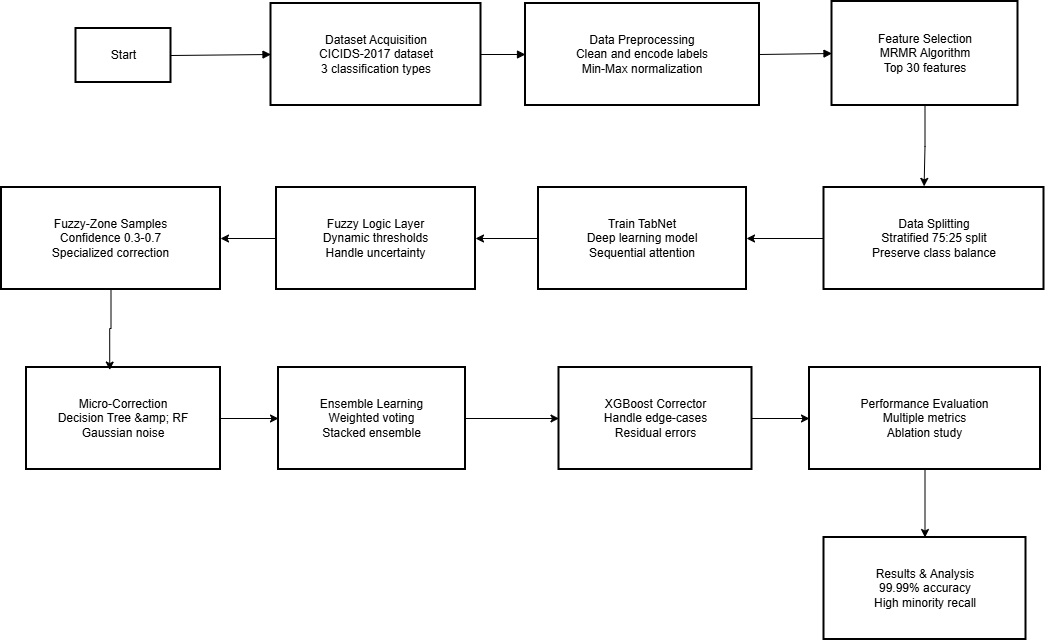

The diagram above was exported from draw.io. Its source (the exported page's mxGraphModel, read from the mxfile embedded in the PNG):
<mxGraphModel dx="2409" dy="661" grid="1" gridSize="10" guides="1" tooltips="1" connect="1" arrows="1" fold="1" page="1" pageScale="1" pageWidth="1169" pageHeight="827" math="0" shadow="0">
  <root>
    <mxCell id="0" />
    <mxCell id="1" parent="0" />
    <mxCell id="cqfGcT1BuUXM0pj-6xmr-9" value="Start" style="whiteSpace=wrap;strokeWidth=2;" vertex="1" parent="1">
      <mxGeometry x="-29.5" y="171" width="95" height="54" as="geometry" />
    </mxCell>
    <mxCell id="cqfGcT1BuUXM0pj-6xmr-10" value="Dataset Acquisition&#10;CICIDS-2017 dataset&#10;3 classification types" style="whiteSpace=wrap;strokeWidth=2;" vertex="1" parent="1">
      <mxGeometry x="165.5" y="146" width="210" height="102" as="geometry" />
    </mxCell>
    <mxCell id="cqfGcT1BuUXM0pj-6xmr-11" value="Data Preprocessing&#10;Clean and encode labels&#10;Min-Max normalization" style="whiteSpace=wrap;strokeWidth=2;" vertex="1" parent="1">
      <mxGeometry x="420" y="146" width="234" height="102" as="geometry" />
    </mxCell>
    <mxCell id="cqfGcT1BuUXM0pj-6xmr-46" style="edgeStyle=orthogonalEdgeStyle;rounded=0;orthogonalLoop=1;jettySize=auto;html=1;entryX=0.455;entryY=-0.011;entryDx=0;entryDy=0;entryPerimeter=0;" edge="1" parent="1" source="cqfGcT1BuUXM0pj-6xmr-12" target="cqfGcT1BuUXM0pj-6xmr-13">
      <mxGeometry relative="1" as="geometry">
        <mxPoint x="819.5" y="320" as="targetPoint" />
      </mxGeometry>
    </mxCell>
    <mxCell id="cqfGcT1BuUXM0pj-6xmr-12" value="Feature Selection&#10;MRMR Algorithm&#10;Top 30 features" style="whiteSpace=wrap;strokeWidth=2;" vertex="1" parent="1">
      <mxGeometry x="726.5" y="144" width="186" height="104" as="geometry" />
    </mxCell>
    <mxCell id="cqfGcT1BuUXM0pj-6xmr-35" style="edgeStyle=orthogonalEdgeStyle;rounded=0;orthogonalLoop=1;jettySize=auto;html=1;entryX=1;entryY=0.5;entryDx=0;entryDy=0;" edge="1" parent="1" source="cqfGcT1BuUXM0pj-6xmr-13" target="cqfGcT1BuUXM0pj-6xmr-14">
      <mxGeometry relative="1" as="geometry" />
    </mxCell>
    <mxCell id="cqfGcT1BuUXM0pj-6xmr-13" value="Data Splitting&#10;Stratified 75:25 split&#10;Preserve class balance" style="whiteSpace=wrap;strokeWidth=2;" vertex="1" parent="1">
      <mxGeometry x="718.5" y="330" width="220" height="102" as="geometry" />
    </mxCell>
    <mxCell id="cqfGcT1BuUXM0pj-6xmr-36" style="edgeStyle=orthogonalEdgeStyle;rounded=0;orthogonalLoop=1;jettySize=auto;html=1;exitX=0;exitY=0.5;exitDx=0;exitDy=0;entryX=1;entryY=0.5;entryDx=0;entryDy=0;" edge="1" parent="1" source="cqfGcT1BuUXM0pj-6xmr-14" target="cqfGcT1BuUXM0pj-6xmr-15">
      <mxGeometry relative="1" as="geometry" />
    </mxCell>
    <mxCell id="cqfGcT1BuUXM0pj-6xmr-14" value="Train TabNet&#10;Deep learning model&#10;Sequential attention" style="whiteSpace=wrap;strokeWidth=2;" vertex="1" parent="1">
      <mxGeometry x="433" y="330" width="208" height="102" as="geometry" />
    </mxCell>
    <mxCell id="cqfGcT1BuUXM0pj-6xmr-37" style="edgeStyle=orthogonalEdgeStyle;rounded=0;orthogonalLoop=1;jettySize=auto;html=1;exitX=0;exitY=0.5;exitDx=0;exitDy=0;entryX=1;entryY=0.5;entryDx=0;entryDy=0;" edge="1" parent="1" source="cqfGcT1BuUXM0pj-6xmr-15" target="cqfGcT1BuUXM0pj-6xmr-16">
      <mxGeometry relative="1" as="geometry" />
    </mxCell>
    <mxCell id="cqfGcT1BuUXM0pj-6xmr-15" value="Fuzzy Logic Layer&#10;Dynamic thresholds&#10;Handle uncertainty" style="whiteSpace=wrap;strokeWidth=2;" vertex="1" parent="1">
      <mxGeometry x="171" y="330" width="199" height="102" as="geometry" />
    </mxCell>
    <mxCell id="cqfGcT1BuUXM0pj-6xmr-16" value="Fuzzy-Zone Samples&#10;Confidence 0.3-0.7&#10;Specialized correction" style="whiteSpace=wrap;strokeWidth=2;" vertex="1" parent="1">
      <mxGeometry x="-104" y="330" width="219" height="102" as="geometry" />
    </mxCell>
    <mxCell id="cqfGcT1BuUXM0pj-6xmr-39" style="edgeStyle=orthogonalEdgeStyle;rounded=0;orthogonalLoop=1;jettySize=auto;html=1;exitX=1;exitY=0.5;exitDx=0;exitDy=0;entryX=0;entryY=0.5;entryDx=0;entryDy=0;" edge="1" parent="1" source="cqfGcT1BuUXM0pj-6xmr-17" target="cqfGcT1BuUXM0pj-6xmr-18">
      <mxGeometry relative="1" as="geometry" />
    </mxCell>
    <mxCell id="cqfGcT1BuUXM0pj-6xmr-17" value="Micro-Correction&#10;Decision Tree &amp;amp; RF&#10;Gaussian noise" style="whiteSpace=wrap;strokeWidth=2;" vertex="1" parent="1">
      <mxGeometry x="-79" y="510" width="194" height="102" as="geometry" />
    </mxCell>
    <mxCell id="cqfGcT1BuUXM0pj-6xmr-41" style="edgeStyle=orthogonalEdgeStyle;rounded=0;orthogonalLoop=1;jettySize=auto;html=1;entryX=0;entryY=0.5;entryDx=0;entryDy=0;" edge="1" parent="1" source="cqfGcT1BuUXM0pj-6xmr-18" target="cqfGcT1BuUXM0pj-6xmr-19">
      <mxGeometry relative="1" as="geometry" />
    </mxCell>
    <mxCell id="cqfGcT1BuUXM0pj-6xmr-18" value="Ensemble Learning&#10;Weighted voting&#10;Stacked ensemble" style="whiteSpace=wrap;strokeWidth=2;" vertex="1" parent="1">
      <mxGeometry x="173" y="510" width="187" height="102" as="geometry" />
    </mxCell>
    <mxCell id="cqfGcT1BuUXM0pj-6xmr-42" style="edgeStyle=orthogonalEdgeStyle;rounded=0;orthogonalLoop=1;jettySize=auto;html=1;entryX=0;entryY=0.5;entryDx=0;entryDy=0;" edge="1" parent="1" source="cqfGcT1BuUXM0pj-6xmr-19" target="cqfGcT1BuUXM0pj-6xmr-20">
      <mxGeometry relative="1" as="geometry" />
    </mxCell>
    <mxCell id="cqfGcT1BuUXM0pj-6xmr-19" value="XGBoost Corrector&#10;Handle edge-cases&#10;Residual errors" style="whiteSpace=wrap;strokeWidth=2;" vertex="1" parent="1">
      <mxGeometry x="453.5" y="510" width="193" height="102" as="geometry" />
    </mxCell>
    <mxCell id="cqfGcT1BuUXM0pj-6xmr-43" style="edgeStyle=orthogonalEdgeStyle;rounded=0;orthogonalLoop=1;jettySize=auto;html=1;entryX=0.5;entryY=0;entryDx=0;entryDy=0;" edge="1" parent="1" source="cqfGcT1BuUXM0pj-6xmr-20" target="cqfGcT1BuUXM0pj-6xmr-21">
      <mxGeometry relative="1" as="geometry" />
    </mxCell>
    <mxCell id="cqfGcT1BuUXM0pj-6xmr-20" value="Performance Evaluation&#10;Multiple metrics&#10;Ablation study" style="whiteSpace=wrap;strokeWidth=2;" vertex="1" parent="1">
      <mxGeometry x="704" y="510" width="231" height="102" as="geometry" />
    </mxCell>
    <mxCell id="cqfGcT1BuUXM0pj-6xmr-21" value="Results &amp; Analysis&#10;99.99% accuracy&#10;High minority recall" style="whiteSpace=wrap;strokeWidth=2;fontStyle=0" vertex="1" parent="1">
      <mxGeometry x="718.5" y="680" width="202" height="102" as="geometry" />
    </mxCell>
    <mxCell id="cqfGcT1BuUXM0pj-6xmr-22" value="" style="curved=1;startArrow=none;endArrow=block;exitX=1;exitY=0.5;entryX=0;entryY=0.5;rounded=0;" edge="1" parent="1" source="cqfGcT1BuUXM0pj-6xmr-9" target="cqfGcT1BuUXM0pj-6xmr-10">
      <mxGeometry relative="1" as="geometry">
        <Array as="points" />
      </mxGeometry>
    </mxCell>
    <mxCell id="cqfGcT1BuUXM0pj-6xmr-23" value="" style="curved=1;startArrow=none;endArrow=block;exitX=1;exitY=0.5;entryX=0;entryY=0.5;rounded=0;" edge="1" parent="1" source="cqfGcT1BuUXM0pj-6xmr-10" target="cqfGcT1BuUXM0pj-6xmr-11">
      <mxGeometry relative="1" as="geometry">
        <Array as="points" />
      </mxGeometry>
    </mxCell>
    <mxCell id="cqfGcT1BuUXM0pj-6xmr-24" value="" style="curved=1;startArrow=none;endArrow=block;exitX=1;exitY=0.5;entryX=0;entryY=0.5;rounded=0;" edge="1" parent="1" source="cqfGcT1BuUXM0pj-6xmr-11" target="cqfGcT1BuUXM0pj-6xmr-12">
      <mxGeometry relative="1" as="geometry">
        <Array as="points" />
      </mxGeometry>
    </mxCell>
    <mxCell id="cqfGcT1BuUXM0pj-6xmr-38" style="edgeStyle=orthogonalEdgeStyle;rounded=0;orthogonalLoop=1;jettySize=auto;html=1;exitX=0.5;exitY=1;exitDx=0;exitDy=0;entryX=0.429;entryY=0.025;entryDx=0;entryDy=0;entryPerimeter=0;" edge="1" parent="1" source="cqfGcT1BuUXM0pj-6xmr-16" target="cqfGcT1BuUXM0pj-6xmr-17">
      <mxGeometry relative="1" as="geometry" />
    </mxCell>
  </root>
</mxGraphModel>